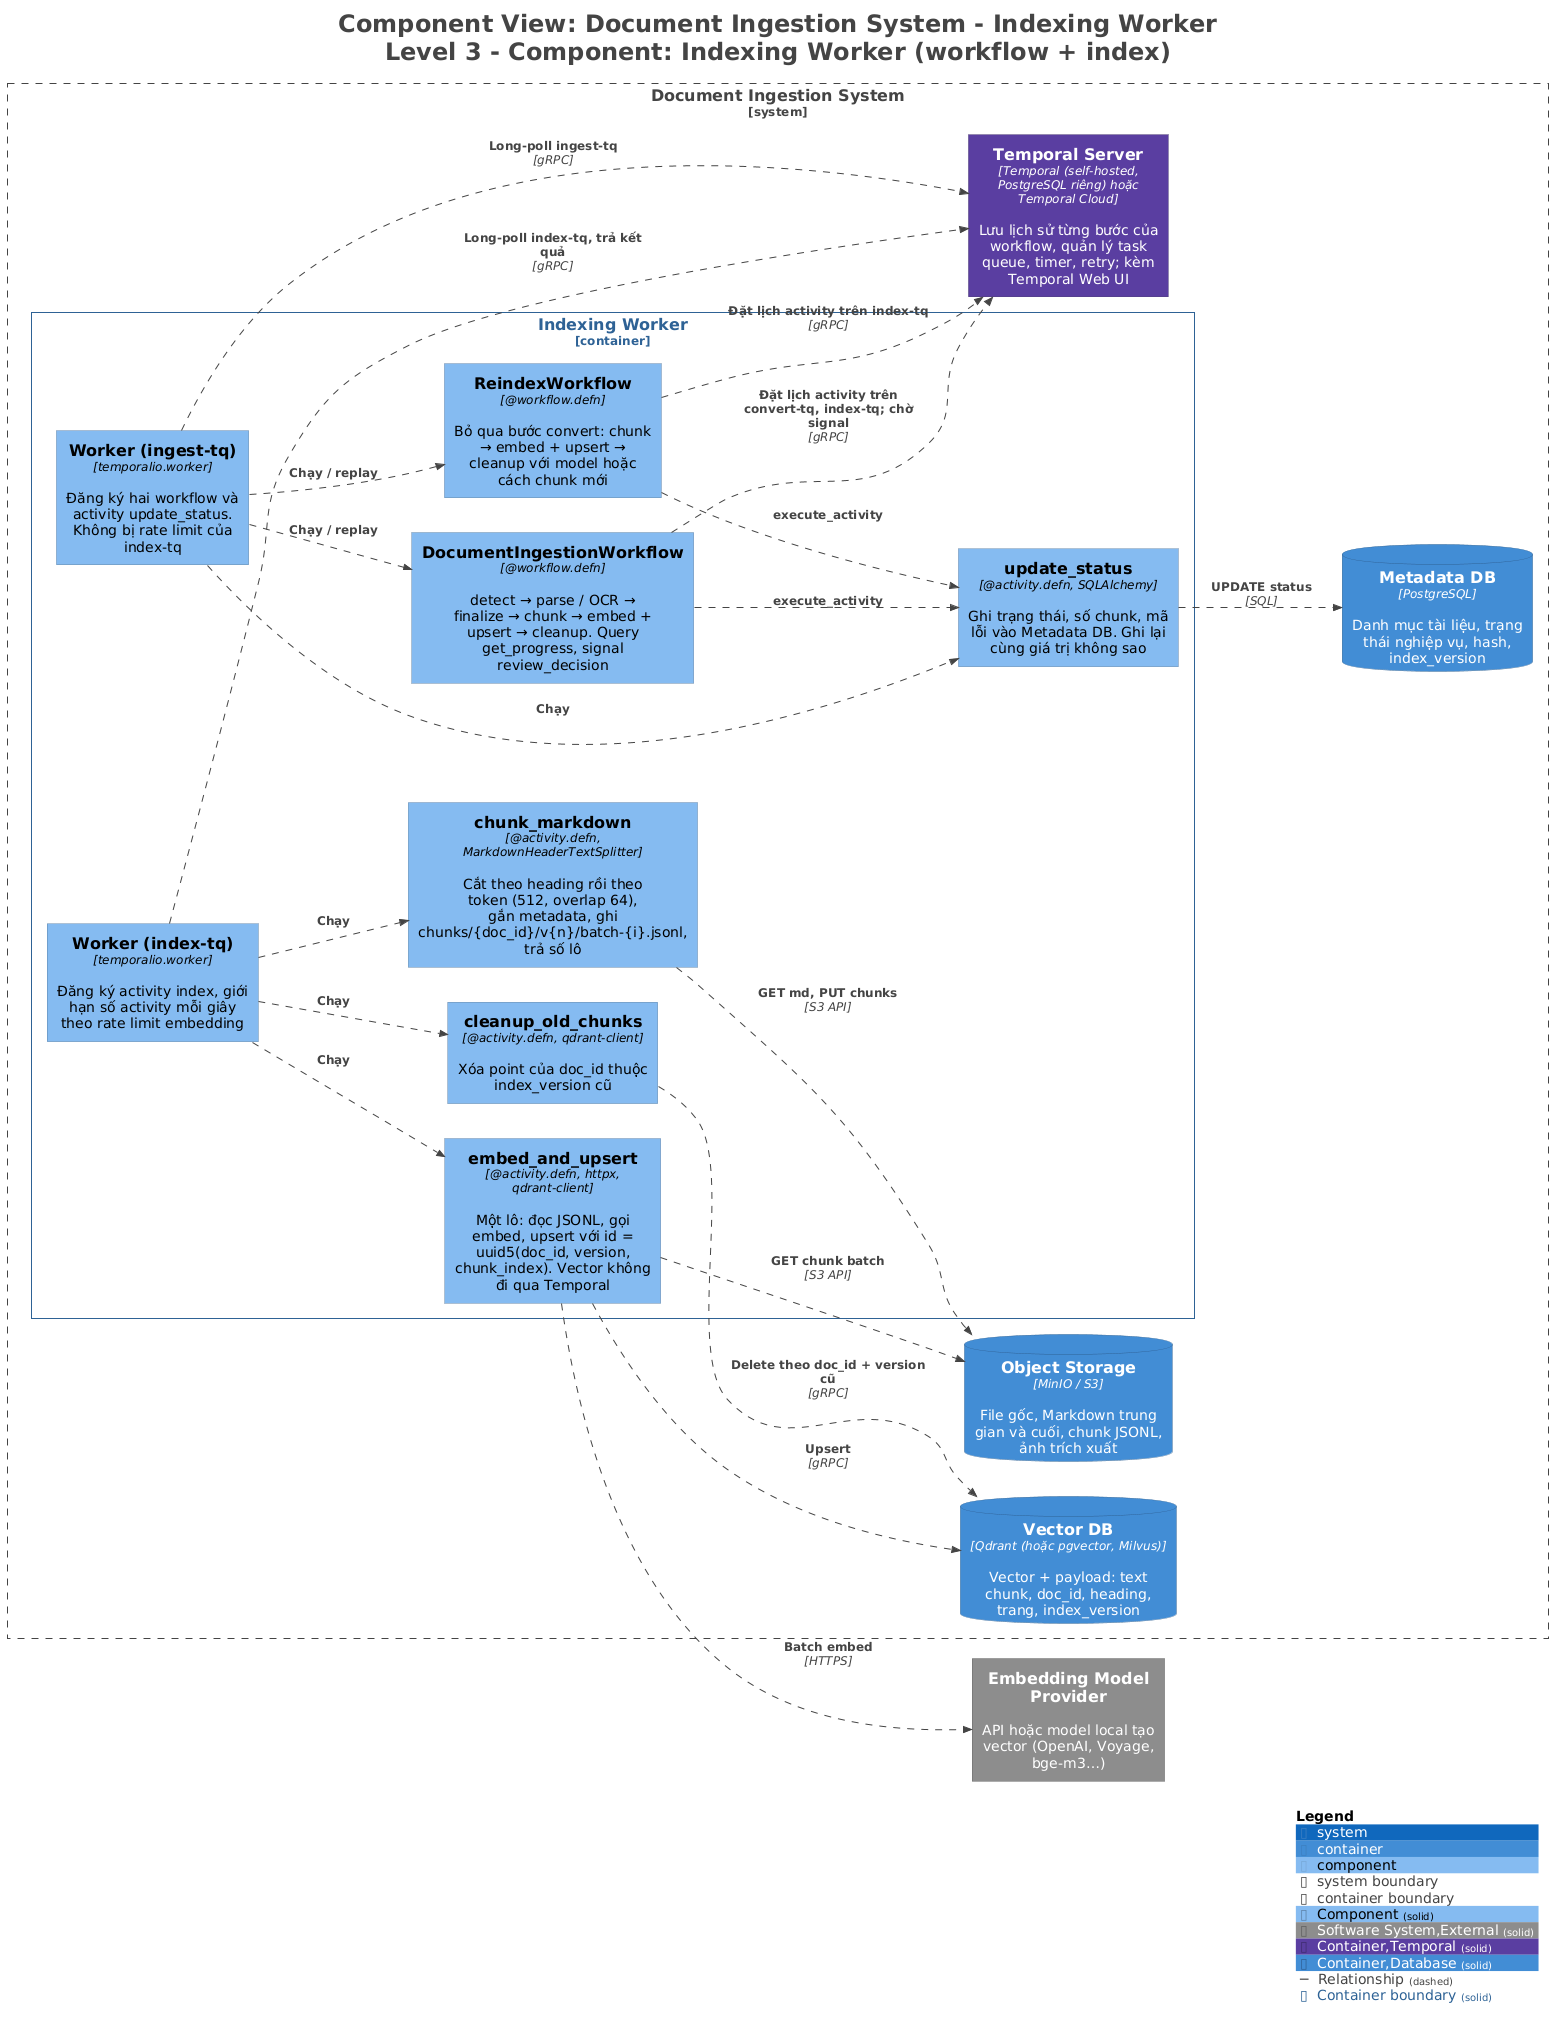

The diagram above was rendered by PlantUML. Its source (embedded in the PNG):
@startuml
title <size:24>Component View: Document Ingestion System - Indexing Worker</size>\n<size:24>Level 3 - Component: Indexing Worker (workflow + index)</size>

set separator none
left to right direction

<style>
  root {
    BackgroundColor: #ffffff
    FontColor: #444444
  }
</style>

!include <C4/C4>
!include <C4/C4_Context>
!include <C4/C4_Container>
!include <C4/C4_Component>

AddElementTag("Component", $bgColor="#85bbf0", $borderColor="#5d82a8", $fontColor="#000000", $sprite="", $shadowing="", $borderStyle="solid")
AddElementTag("Software System,External", $bgColor="#8c8c8c", $borderColor="#626262", $fontColor="#ffffff", $sprite="", $shadowing="", $borderStyle="solid")
AddElementTag("Container,Temporal", $bgColor="#5b3fa0", $borderColor="#3f2c70", $fontColor="#ffffff", $sprite="", $shadowing="", $borderStyle="solid")
AddElementTag("Container,Database", $bgColor="#438dd5", $borderColor="#2e6295", $fontColor="#ffffff", $sprite="", $shadowing="", $borderStyle="solid")

AddRelTag("Relationship", $textColor="#444444", $lineColor="#444444", $lineStyle = DashedLine())

AddBoundaryTag("Container", $bgColor="#ffffff", $borderColor="#2e6295", $fontColor="#2e6295", $shadowing="", $borderStyle="solid")

System(EmbeddingModelProvider, "Embedding Model Provider", $descr="API hoặc model local tạo vector (OpenAI, Voyage, bge-m3…)", $tags="Software System,External", $link="")

System_Boundary("DocumentIngestionSystem_boundary", "Document Ingestion System", $tags="Software System") {
  Container_Boundary("DocumentIngestionSystem.IndexingWorker_boundary", "Indexing Worker", $tags="Container") {
    Component(DocumentIngestionSystem.IndexingWorker.Workeringesttq, "Worker (ingest-tq)", $techn="temporalio.worker", $descr="Đăng ký hai workflow và activity update_status. Không bị rate limit của index-tq", $tags="Component", $link="")
    Component(DocumentIngestionSystem.IndexingWorker.DocumentIngestionWorkflow, "DocumentIngestionWorkflow", $techn="@workflow.defn", $descr="detect → parse / OCR → finalize → chunk → embed + upsert → cleanup. Query get_progress, signal review_decision", $tags="Component", $link="")
    Component(DocumentIngestionSystem.IndexingWorker.ReindexWorkflow, "ReindexWorkflow", $techn="@workflow.defn", $descr="Bỏ qua bước convert: chunk → embed + upsert → cleanup với model hoặc cách chunk mới", $tags="Component", $link="")
    Component(DocumentIngestionSystem.IndexingWorker.update_status, "update_status", $techn="@activity.defn, SQLAlchemy", $descr="Ghi trạng thái, số chunk, mã lỗi vào Metadata DB. Ghi lại cùng giá trị không sao", $tags="Component", $link="")
    Component(DocumentIngestionSystem.IndexingWorker.Workerindextq, "Worker (index-tq)", $techn="temporalio.worker", $descr="Đăng ký activity index, giới hạn số activity mỗi giây theo rate limit embedding", $tags="Component", $link="")
    Component(DocumentIngestionSystem.IndexingWorker.chunk_markdown, "chunk_markdown", $techn="@activity.defn, MarkdownHeaderTextSplitter", $descr="Cắt theo heading rồi theo token (512, overlap 64), gắn metadata, ghi chunks/{doc_id}/v{n}/batch-{i}.jsonl, trả số lô", $tags="Component", $link="")
    Component(DocumentIngestionSystem.IndexingWorker.embed_and_upsert, "embed_and_upsert", $techn="@activity.defn, httpx, qdrant-client", $descr="Một lô: đọc JSONL, gọi embed, upsert với id = uuid5(doc_id, version, chunk_index). Vector không đi qua Temporal", $tags="Component", $link="")
    Component(DocumentIngestionSystem.IndexingWorker.cleanup_old_chunks, "cleanup_old_chunks", $techn="@activity.defn, qdrant-client", $descr="Xóa point của doc_id thuộc index_version cũ", $tags="Component", $link="")
  }

  Container(DocumentIngestionSystem.TemporalServer, "Temporal Server", $techn="Temporal (self-hosted, PostgreSQL riêng) hoặc Temporal Cloud", $descr="Lưu lịch sử từng bước của workflow, quản lý task queue, timer, retry; kèm Temporal Web UI", $tags="Container,Temporal", $link="")
  ContainerDb(DocumentIngestionSystem.ObjectStorage, "Object Storage", $techn="MinIO / S3", $descr="File gốc, Markdown trung gian và cuối, chunk JSONL, ảnh trích xuất", $tags="Container,Database", $link="")
  ContainerDb(DocumentIngestionSystem.MetadataDB, "Metadata DB", $techn="PostgreSQL", $descr="Danh mục tài liệu, trạng thái nghiệp vụ, hash, index_version", $tags="Container,Database", $link="")
  ContainerDb(DocumentIngestionSystem.VectorDB, "Vector DB", $techn="Qdrant (hoặc pgvector, Milvus)", $descr="Vector + payload: text chunk, doc_id, heading, trang, index_version", $tags="Container,Database", $link="")
}

Rel(DocumentIngestionSystem.IndexingWorker.Workerindextq, DocumentIngestionSystem.IndexingWorker.embed_and_upsert, "Chạy", $techn="", $tags="Relationship", $link="")
Rel(DocumentIngestionSystem.IndexingWorker.Workerindextq, DocumentIngestionSystem.IndexingWorker.cleanup_old_chunks, "Chạy", $techn="", $tags="Relationship", $link="")
Rel(DocumentIngestionSystem.IndexingWorker.chunk_markdown, DocumentIngestionSystem.ObjectStorage, "GET md, PUT chunks", $techn="S3 API", $tags="Relationship", $link="")
Rel(DocumentIngestionSystem.IndexingWorker.embed_and_upsert, DocumentIngestionSystem.ObjectStorage, "GET chunk batch", $techn="S3 API", $tags="Relationship", $link="")
Rel(DocumentIngestionSystem.IndexingWorker.embed_and_upsert, EmbeddingModelProvider, "Batch embed", $techn="HTTPS", $tags="Relationship", $link="")
Rel(DocumentIngestionSystem.IndexingWorker.embed_and_upsert, DocumentIngestionSystem.VectorDB, "Upsert", $techn="gRPC", $tags="Relationship", $link="")
Rel(DocumentIngestionSystem.IndexingWorker.cleanup_old_chunks, DocumentIngestionSystem.VectorDB, "Delete theo doc_id + version cũ", $techn="gRPC", $tags="Relationship", $link="")
Rel(DocumentIngestionSystem.IndexingWorker.Workeringesttq, DocumentIngestionSystem.TemporalServer, "Long-poll ingest-tq", $techn="gRPC", $tags="Relationship", $link="")
Rel(DocumentIngestionSystem.IndexingWorker.Workeringesttq, DocumentIngestionSystem.IndexingWorker.DocumentIngestionWorkflow, "Chạy / replay", $techn="", $tags="Relationship", $link="")
Rel(DocumentIngestionSystem.IndexingWorker.Workeringesttq, DocumentIngestionSystem.IndexingWorker.ReindexWorkflow, "Chạy / replay", $techn="", $tags="Relationship", $link="")
Rel(DocumentIngestionSystem.IndexingWorker.Workeringesttq, DocumentIngestionSystem.IndexingWorker.update_status, "Chạy", $techn="", $tags="Relationship", $link="")
Rel(DocumentIngestionSystem.IndexingWorker.DocumentIngestionWorkflow, DocumentIngestionSystem.TemporalServer, "Đặt lịch activity trên convert-tq, index-tq; chờ signal", $techn="gRPC", $tags="Relationship", $link="")
Rel(DocumentIngestionSystem.IndexingWorker.ReindexWorkflow, DocumentIngestionSystem.TemporalServer, "Đặt lịch activity trên index-tq", $techn="gRPC", $tags="Relationship", $link="")
Rel(DocumentIngestionSystem.IndexingWorker.DocumentIngestionWorkflow, DocumentIngestionSystem.IndexingWorker.update_status, "execute_activity", $techn="", $tags="Relationship", $link="")
Rel(DocumentIngestionSystem.IndexingWorker.ReindexWorkflow, DocumentIngestionSystem.IndexingWorker.update_status, "execute_activity", $techn="", $tags="Relationship", $link="")
Rel(DocumentIngestionSystem.IndexingWorker.update_status, DocumentIngestionSystem.MetadataDB, "UPDATE status", $techn="SQL", $tags="Relationship", $link="")
Rel(DocumentIngestionSystem.IndexingWorker.Workerindextq, DocumentIngestionSystem.TemporalServer, "Long-poll index-tq, trả kết quả", $techn="gRPC", $tags="Relationship", $link="")
Rel(DocumentIngestionSystem.IndexingWorker.Workerindextq, DocumentIngestionSystem.IndexingWorker.chunk_markdown, "Chạy", $techn="", $tags="Relationship", $link="")

SHOW_LEGEND(true)
hide stereotypes
@enduml